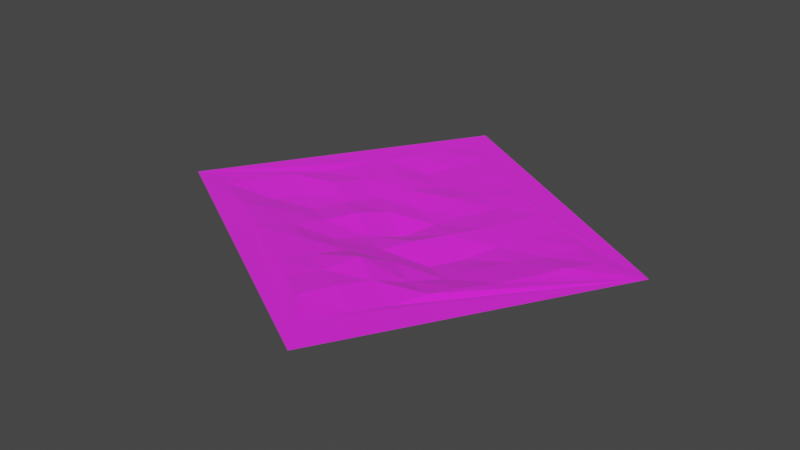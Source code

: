 # Source: SM_LANDSCAPE_09.blend  (saved by Blender 3.1.7; exported with 4.5.12 LTS)
import bpy
from mathutils import Matrix  # noqa: F401  (used for matrix-valued properties, if any)

bpy.ops.wm.read_factory_settings(use_empty=True)
scene = bpy.context.scene
scene.name = 'Scene'

# ---- collections
col_sm_landscape_09 = bpy.data.collections.new('SM_LANDSCAPE_09'); scene.collection.children.link(col_sm_landscape_09)

# ---- images (referenced by path relative to the original .blend; pixels are not part of the script)
import os
ASSET_DIR = os.environ.get("B2B_ASSET_DIR", "")  # directory of the original .blend (textures are referenced by path, not embedded)
HERE = os.path.dirname(os.path.abspath(__file__))  # packed textures are extracted next to this script under _unpacked/

def load_image(name, relpath, width, height, colorspace="sRGB"):
    """Load a texture the original file referenced (path relative to the .blend, or extracted next to this script)."""
    p = next((c for c in (os.path.join(HERE, relpath), os.path.join(ASSET_DIR, relpath)) if relpath and os.path.exists(c)), "")
    if p:
        img = bpy.data.images.load(p, check_existing=True)
        img.name = name
    else:  # same state as the original file: an image datablock whose file is absent (Cycles renders it pink)
        img = bpy.data.images.new(name, width, height)
        img.source = "FILE"
        img.filepath = "//" + (relpath or name)
    img.colorspace_settings.name = colorspace
    return img
img_vstavka_png = load_image('vstavka.PNG', 'vstavka.PNG', 1024, 1024, 'sRGB')

# ---- materials (node trees are filled in below, after node groups)
mat_sm_landscape_09_0 = bpy.data.materials.new('SM_LANDSCAPE_09.0')
mat_sm_landscape_09_0.use_transparent_shadow = False
mat_sm_landscape_09_0.diffuse_color = (0.5882, 0.5882, 0.5882, 1.0)
mat_sm_landscape_09_0.roughness = 1.0
mat_sm_landscape_09_0.specular_intensity = 1.0

# ---- material node trees
mat_sm_landscape_09_0.use_nodes = True; mat_sm_landscape_09_0.node_tree.nodes.clear()
_N = mat_sm_landscape_09_0.node_tree.nodes; _L = mat_sm_landscape_09_0.node_tree.links
n0 = _N.new('ShaderNodeBsdfPrincipled'); n0.name = 'Principled BSDF'; n0.location = (10, 300)
n0.distribution = 'GGX'
n0.subsurface_method = 'RANDOM_WALK_SKIN'
n0.inputs[2].default_value = 1.0
n0.inputs[3].default_value = 1.45
n0.inputs[13].default_value = 1.0
n0.inputs[27].default_value = (0.0, 0.0, 0.0, 1.0)
n0.inputs[28].default_value = 1.0
n1 = _N.new('ShaderNodeOutputMaterial'); n1.name = 'Material Output'; n1.location = (300, 300)
n2 = _N.new('ShaderNodeTexImage'); n2.name = 'Image Texture'; n2.location = (-300, 600)
n2.label = 'vstavka'
n2.image = img_vstavka_png
_L.new(n0.outputs[0], n1.inputs[0])
_L.new(n2.outputs[0], n0.inputs[0])
n1.is_active_output = True

# ---- world
world_world = bpy.data.worlds.new('World'); scene.world = world_world
world_world.use_nodes = True; world_world.node_tree.nodes.clear()
_N = world_world.node_tree.nodes; _L = world_world.node_tree.links
n0 = _N.new('ShaderNodeOutputWorld'); n0.name = 'World Output'; n0.location = (300, 300)
n1 = _N.new('ShaderNodeBackground'); n1.name = 'Background'; n1.location = (10, 300)
n1.inputs[0].default_value = (0.05088, 0.05088, 0.05088, 1.0)
_L.new(n1.outputs[0], n0.inputs[0])
n0.is_active_output = True
world_world.color = (0.05088, 0.05088, 0.05088)
world_world.use_sun_shadow = False
world_world.sun_shadow_jitter_overblur = 0.0

# ---- meshes
me_sm_landscape_09 = bpy.data.meshes.new('SM_LANDSCAPE_09')
me_sm_landscape_09.from_pydata([(-2.899, -0.7087, 0.002289), (-3.327, -0.8385, 0.02202), (-1.906, -1.172, 0.01725), (-1.44, -1.444, 0.0253), (-0.9734, -1.716, 0.02746), (-0.507, -1.988, 0.0343), (-0.0404, -2.26, 0.04654), (0.8922, -2.804, 0.04574), (1.153, -3.423, 0.02205), (-2.663, -0.3244, -0.01936), (-1.654, -0.7406, -0.04509), (-2.114, -1.043, 0.01727), (0.2143, -1.824, 0.06979), (-0.2521, -1.554, 0.02837), (1.144, -2.372, 0.04087), (0.4251, -2.529, 0.102), (3.575, 0.76, 0.02205), (-3.507, -0.7369, 0.02209), (-2.12, -0.4691, -0.1166), (-1.402, -0.3092, -0.1326), (-1.187, -1.011, -0.0248), (-0.9348, -0.5798, -0.06175), (-0.721, -1.282, 0.02774), (0.4658, -1.387, 0.1766), (0.6776, -2.089, 0.1257), (-2.335, 0.2356, -0.02206), (-2.084, 0.6676, -0.0508), (-1.868, -0.03715, -0.1136), (-0.2214, -0.4203, -0.1504), (-0.000307, -1.125, -0.0009848), (0.2489, -0.6926, -0.08833), (-0.471, -0.843, -0.09964), (1.182, -1.237, -0.01539), (0.921, -1.671, 0.1047), (1.662, -1.443, 0.08015), (1.43, -1.879, 0.0193), (-1.365, 0.8273, -0.02971), (-1.15, 0.123, -0.08491), (-1.617, 0.3954, -0.01197), (-0.4315, 0.2813, -0.09419), (0.0349, 0.0107, -0.2434), (-0.6829, -0.1542, -0.01914), (0.7177, -0.9583, -0.01005), (1.442, -0.8002, -0.0662), (0.9678, -0.5333, -0.1735), (1.928, -0.9938, 0.06736), (-1.831, 1.099, -0.01446), (-0.1802, 0.7144, -0.1359), (-0.6463, 0.9866, -0.06136), (-0.8978, 0.5549, -0.1075), (1.22, -0.1015, -0.152), (0.5003, -0.2602, -0.04136), (1.691, -0.3639, -0.02184), (2.167, -0.5979, 0.04978), (-1.58, 1.531, 0.001901), (-1.113, 1.259, -0.0205), (-0.8605, 1.691, -0.1015), (0.07159, 1.147, -0.02929), (-0.3942, 1.419, -0.0942), (0.2864, 0.4432, -0.1339), (1.004, 0.6033, -0.02776), (0.7523, 0.1716, -0.03321), (1.471, 0.3317, -0.0572), (-1.328, 1.963, 0.0007251), (0.5383, 0.8751, -0.08283), (0.7901, 1.307, -0.03757), (1.256, 1.035, 0.0001499), (1.94, 0.05836, -0.01355), (2.407, -0.1951, 0.06174), (-0.609, 2.123, -0.05487), (-1.076, 2.395, -0.00141), (-0.1426, 1.851, -0.04875), (0.1089, 2.283, 0.007609), (0.5753, 2.011, -0.002616), (0.3238, 1.579, -0.04208), (1.974, 1.195, 0.009076), (1.508, 1.467, 0.02236), (1.723, 0.7631, -0.01014), (2.653, 0.2216, 0.08991), (2.19, 0.4907, -0.02286), (-0.8238, 2.827, -0.001607), (-0.9109, 3.347, 0.02209), (-0.3575, 2.555, 0.003142), (1.042, 1.739, 0.019), (2.441, 0.9232, 0.03119), (2.907, 0.6511, 0.06059)], [], [(17, 1, 0), (1, 8, 11), (11, 0, 1), (11, 8, 2), (2, 8, 3), (3, 8, 4), (4, 8, 5), (5, 8, 6), (6, 8, 15), (15, 8, 7), (7, 8, 16), (17, 0, 9), (0, 11, 18), (18, 9, 0), (11, 2, 10), (10, 18, 11), (2, 3, 20), (20, 10, 2), (3, 4, 22), (22, 20, 3), (4, 5, 13), (13, 22, 4), (5, 6, 12), (12, 13, 5), (6, 15, 24), (24, 12, 6), (15, 7, 14), (14, 24, 15), (14, 7, 16), (17, 9, 25), (9, 18, 27), (27, 25, 9), (18, 10, 19), (19, 27, 18), (10, 20, 21), (21, 19, 10), (20, 22, 31), (31, 21, 20), (22, 13, 29), (29, 31, 22), (13, 12, 23), (23, 29, 13), (12, 24, 33), (33, 23, 12), (24, 14, 35), (35, 33, 24), (35, 14, 16), (17, 25, 26), (25, 27, 38), (38, 26, 25), (27, 19, 37), (37, 38, 27), (19, 21, 41), (41, 37, 19), (21, 31, 28), (28, 41, 21), (31, 29, 30), (30, 28, 31), (29, 23, 42), (42, 30, 29), (23, 33, 32), (32, 42, 23), (33, 35, 34), (34, 32, 33), (34, 35, 16), (17, 26, 46), (26, 38, 36), (36, 46, 26), (38, 37, 49), (49, 36, 38), (37, 41, 39), (39, 49, 37), (41, 28, 40), (40, 39, 41), (28, 30, 51), (51, 40, 28), (30, 42, 44), (44, 51, 30), (42, 32, 43), (43, 44, 42), (32, 34, 45), (45, 43, 32), (45, 34, 16), (17, 46, 54), (46, 36, 55), (55, 54, 46), (36, 49, 48), (48, 55, 36), (49, 39, 47), (47, 48, 49), (39, 40, 59), (59, 47, 39), (40, 51, 61), (61, 59, 40), (51, 44, 50), (50, 61, 51), (44, 43, 52), (52, 50, 44), (43, 45, 53), (53, 52, 43), (53, 45, 16), (17, 54, 63), (54, 55, 56), (56, 63, 54), (55, 48, 58), (58, 56, 55), (48, 47, 57), (57, 58, 48), (47, 59, 64), (64, 57, 47), (59, 61, 60), (60, 64, 59), (61, 50, 62), (62, 60, 61), (50, 52, 67), (67, 62, 50), (52, 53, 68), (68, 67, 52), (68, 53, 16), (17, 63, 70), (63, 56, 69), (69, 70, 63), (56, 58, 71), (71, 69, 56), (58, 57, 74), (74, 71, 58), (57, 64, 65), (65, 74, 57), (64, 60, 66), (66, 65, 64), (60, 62, 77), (77, 66, 60), (62, 67, 79), (79, 77, 62), (67, 68, 78), (78, 79, 67), (78, 68, 16), (17, 70, 80), (70, 69, 82), (82, 80, 70), (69, 71, 72), (72, 82, 69), (71, 74, 73), (73, 72, 71), (74, 65, 83), (83, 73, 74), (65, 66, 76), (76, 83, 65), (66, 77, 75), (75, 76, 66), (77, 79, 84), (84, 75, 77), (79, 78, 85), (85, 84, 79), (85, 78, 16), (80, 16, 81), (81, 17, 80), (80, 82, 16), (16, 82, 72), (72, 73, 16), (16, 73, 83), (83, 76, 16), (16, 76, 75), (75, 84, 16), (16, 84, 85)])
me_sm_landscape_09.polygons.foreach_set('use_smooth', [True] * 165)
_k = set([(0, 1), (0, 9), (0, 11), (0, 17), (0, 18), (1, 8), (1, 11), (1, 17), (2, 3), (2, 8), (2, 10), (2, 11), (2, 20), (3, 4), (3, 8), (3, 20), (3, 22), (4, 5), (4, 8), (4, 13), (4, 22), (5, 6), (5, 8), (5, 12), (5, 13), (6, 8), (6, 12), (6, 15), (6, 24), (7, 8), (7, 14), (7, 15), (7, 16), (8, 11), (8, 15), (8, 16), (9, 17), (9, 18), (9, 25), (9, 27), (10, 11), (10, 18), (10, 19), (10, 20), (10, 21), (11, 18), (12, 13), (12, 23), (12, 24), (12, 33), (13, 22), (13, 23), (13, 29), (14, 15), (14, 16), (14, 24), (14, 35), (15, 24), (16, 34), (16, 35), (16, 45), (16, 53), (16, 68), (16, 72), (16, 73), (16, 75), (16, 76), (16, 78), (16, 80), (16, 81), (16, 82), (16, 83), (16, 84), (16, 85), (17, 25), (17, 26), (17, 46), (17, 54), (17, 63), (17, 70), (17, 80), (17, 81), (18, 19), (18, 27), (19, 21), (19, 27), (19, 37), (19, 41), (20, 21), (20, 22), (20, 31), (21, 28), (21, 31), (21, 41), (22, 29), (22, 31), (23, 29), (23, 32), (23, 33), (23, 42), (24, 33), (24, 35), (25, 26), (25, 27), (25, 38), (26, 36), (26, 38), (26, 46), (27, 37), (27, 38), (28, 30), (28, 31), (28, 40), (28, 41), (28, 51), (29, 30), (29, 31), (29, 42), (30, 31), (30, 42), (30, 44), (30, 51), (32, 33), (32, 34), (32, 42), (32, 43), (32, 45), (33, 34), (33, 35), (34, 35), (34, 45), (36, 38), (36, 46), (36, 48), (36, 49), (36, 55), (37, 38), (37, 39), (37, 41), (37, 49), (38, 49), (39, 40), (39, 41), (39, 47), (39, 49), (39, 59), (40, 41), (40, 51), (40, 59), (40, 61), (42, 43), (42, 44), (43, 44), (43, 45), (43, 52), (43, 53), (44, 50), (44, 51), (44, 52), (45, 53), (46, 54), (46, 55), (47, 48), (47, 49), (47, 57), (47, 59), (47, 64), (48, 49), (48, 55), (48, 57), (48, 58), (50, 51), (50, 52), (50, 61), (50, 62), (50, 67), (51, 61), (52, 53), (52, 67), (52, 68), (53, 68), (54, 55), (54, 56), (54, 63), (55, 56), (55, 58), (56, 58), (56, 63), (56, 69), (56, 71), (57, 58), (57, 64), (57, 65), (57, 74), (58, 71), (58, 74), (59, 60), (59, 61), (59, 64), (60, 61), (60, 62), (60, 64), (60, 66), (60, 77), (61, 62), (62, 67), (62, 77), (62, 79), (63, 69), (63, 70), (64, 65), (64, 66), (65, 66), (65, 74), (65, 76), (65, 83), (66, 75), (66, 76), (66, 77), (67, 68), (67, 78), (67, 79), (68, 78), (69, 70), (69, 71), (69, 72), (69, 82), (70, 80), (70, 82), (71, 72), (71, 73), (71, 74), (72, 73), (72, 82), (73, 74), (73, 83), (74, 83), (75, 76), (75, 77), (75, 84), (76, 83), (77, 79), (77, 84), (78, 79), (78, 85), (79, 84), (79, 85), (80, 81), (80, 82), (84, 85)])
me_sm_landscape_09.attributes.new('sharp_edge', 'BOOLEAN', 'EDGE').data.foreach_set('value', [ (min(e.vertices), max(e.vertices)) in _k for e in me_sm_landscape_09.edges])
_uv = me_sm_landscape_09.uv_layers.new(name='UVMap')
_uv.uv.foreach_set('vector', [0.00458, 1.0, 0.03885, 1.001, 0.0954, 1.068, 0.03885, 1.001, 0.9979, 1.014, 0.2526, 1.09, 0.2526, 1.09, 0.0954, 1.068, 0.03885, 1.001, 0.2526, 1.09, 0.9979, 1.014, 0.2981, 1.089, 0.2981, 1.089, 0.9979, 1.014, 0.3983, 1.089, 0.3983, 1.089, 0.9979, 1.014, 0.4986, 1.089, 0.4986, 1.089, 0.9979, 1.014, 0.5989, 1.089, 0.5989, 1.089, 0.9979, 1.014, 0.6992, 1.089, 0.6992, 1.089, 0.9979, 1.014, 0.7992, 1.089, 0.7992, 1.089, 0.9979, 1.014, 0.8998, 1.089, 0.8998, 1.089, 0.9979, 1.014, 0.9862, 1.998, 0.00458, 1.0, 0.0954, 1.068, 0.09717, 1.161, 0.0954, 1.068, 0.2526, 1.09, 0.1978, 1.192, 0.1978, 1.192, 0.09717, 1.161, 0.0954, 1.068, 0.2526, 1.09, 0.2981, 1.089, 0.2981, 1.192, 0.2981, 1.192, 0.1978, 1.192, 0.2526, 1.09, 0.2981, 1.089, 0.3983, 1.089, 0.3982, 1.192, 0.3982, 1.192, 0.2981, 1.192, 0.2981, 1.089, 0.3983, 1.089, 0.4986, 1.089, 0.4986, 1.192, 0.4986, 1.192, 0.3982, 1.192, 0.3983, 1.089, 0.4986, 1.089, 0.5989, 1.089, 0.5992, 1.192, 0.5992, 1.192, 0.4986, 1.192, 0.4986, 1.089, 0.5989, 1.089, 0.6992, 1.089, 0.6993, 1.193, 0.6993, 1.193, 0.5992, 1.192, 0.5989, 1.089, 0.6992, 1.089, 0.7992, 1.089, 0.7986, 1.194, 0.7986, 1.194, 0.6993, 1.193, 0.6992, 1.089, 0.7992, 1.089, 0.8998, 1.089, 0.8998, 1.192, 0.8998, 1.192, 0.7986, 1.194, 0.7992, 1.089, 0.8998, 1.192, 0.8998, 1.089, 0.9862, 1.998, 0.00458, 1.0, 0.09717, 1.161, 0.09742, 1.294, 0.09717, 1.161, 0.1978, 1.192, 0.1978, 1.294, 0.1978, 1.294, 0.09742, 1.294, 0.09717, 1.161, 0.1978, 1.192, 0.2981, 1.192, 0.2981, 1.294, 0.2981, 1.294, 0.1978, 1.294, 0.1978, 1.192, 0.2981, 1.192, 0.3982, 1.192, 0.3984, 1.295, 0.3984, 1.295, 0.2981, 1.294, 0.2981, 1.192, 0.3982, 1.192, 0.4986, 1.192, 0.4974, 1.296, 0.4974, 1.296, 0.3984, 1.295, 0.3982, 1.192, 0.4986, 1.192, 0.5992, 1.192, 0.5994, 1.295, 0.5994, 1.295, 0.4974, 1.296, 0.4986, 1.192, 0.5992, 1.192, 0.6993, 1.193, 0.699, 1.296, 0.699, 1.296, 0.5994, 1.295, 0.5992, 1.192, 0.6993, 1.193, 0.7986, 1.194, 0.7985, 1.293, 0.7985, 1.293, 0.699, 1.296, 0.6993, 1.193, 0.7986, 1.194, 0.8998, 1.192, 0.8994, 1.309, 0.8994, 1.309, 0.7985, 1.293, 0.7986, 1.194, 0.8994, 1.309, 0.8998, 1.192, 0.9862, 1.998, 0.00458, 1.0, 0.09742, 1.294, 0.09735, 1.397, 0.09742, 1.294, 0.1978, 1.294, 0.1978, 1.397, 0.1978, 1.397, 0.09735, 1.397, 0.09742, 1.294, 0.1978, 1.294, 0.2981, 1.294, 0.2981, 1.397, 0.2981, 1.397, 0.1978, 1.397, 0.1978, 1.294, 0.2981, 1.294, 0.3984, 1.295, 0.3992, 1.396, 0.3992, 1.396, 0.2981, 1.397, 0.2981, 1.294, 0.3984, 1.295, 0.4974, 1.296, 0.4979, 1.397, 0.4979, 1.397, 0.3992, 1.396, 0.3984, 1.295, 0.4974, 1.296, 0.5994, 1.295, 0.5989, 1.397, 0.5989, 1.397, 0.4979, 1.397, 0.4974, 1.296, 0.5994, 1.295, 0.699, 1.296, 0.699, 1.399, 0.699, 1.399, 0.5989, 1.397, 0.5994, 1.295, 0.699, 1.296, 0.7985, 1.293, 0.7996, 1.397, 0.7996, 1.397, 0.699, 1.399, 0.699, 1.296, 0.7985, 1.293, 0.8994, 1.309, 0.8961, 1.41, 0.8961, 1.41, 0.7996, 1.397, 0.7985, 1.293, 0.8961, 1.41, 0.8994, 1.309, 0.9862, 1.998, 0.00458, 1.0, 0.09735, 1.397, 0.09745, 1.5, 0.09735, 1.397, 0.1978, 1.397, 0.1978, 1.5, 0.1978, 1.5, 0.09745, 1.5, 0.09735, 1.397, 0.1978, 1.397, 0.2981, 1.397, 0.2981, 1.5, 0.2981, 1.5, 0.1978, 1.5, 0.1978, 1.397, 0.2981, 1.397, 0.3992, 1.396, 0.3987, 1.5, 0.3987, 1.5, 0.2981, 1.5, 0.2981, 1.397, 0.3992, 1.396, 0.4979, 1.397, 0.4986, 1.5, 0.4986, 1.5, 0.3987, 1.5, 0.3992, 1.396, 0.4979, 1.397, 0.5989, 1.397, 0.5989, 1.5, 0.5989, 1.5, 0.4986, 1.5, 0.4979, 1.397, 0.5989, 1.397, 0.699, 1.399, 0.6992, 1.5, 0.6992, 1.5, 0.5989, 1.5, 0.5989, 1.397, 0.699, 1.399, 0.7996, 1.397, 0.8003, 1.502, 0.8003, 1.502, 0.6992, 1.5, 0.699, 1.399, 0.7996, 1.397, 0.8961, 1.41, 0.8966, 1.518, 0.8966, 1.518, 0.8003, 1.502, 0.7996, 1.397, 0.8966, 1.518, 0.8961, 1.41, 0.9862, 1.998, 0.00458, 1.0, 0.09745, 1.5, 0.09749, 1.603, 0.09745, 1.5, 0.1978, 1.5, 0.1978, 1.603, 0.1978, 1.603, 0.09749, 1.603, 0.09745, 1.5, 0.1978, 1.5, 0.2981, 1.5, 0.2981, 1.603, 0.2981, 1.603, 0.1978, 1.603, 0.1978, 1.5, 0.2981, 1.5, 0.3987, 1.5, 0.3984, 1.603, 0.3984, 1.603, 0.2981, 1.603, 0.2981, 1.5, 0.3987, 1.5, 0.4986, 1.5, 0.4986, 1.603, 0.4986, 1.603, 0.3984, 1.603, 0.3987, 1.5, 0.4986, 1.5, 0.5989, 1.5, 0.5989, 1.603, 0.5989, 1.603, 0.4986, 1.603, 0.4986, 1.5, 0.5989, 1.5, 0.6992, 1.5, 0.6992, 1.603, 0.6992, 1.603, 0.5989, 1.603, 0.5989, 1.5, 0.6992, 1.5, 0.8003, 1.502, 0.7995, 1.605, 0.7995, 1.605, 0.6992, 1.603, 0.6992, 1.5, 0.8003, 1.502, 0.8966, 1.518, 0.8979, 1.613, 0.8979, 1.613, 0.7995, 1.605, 0.8003, 1.502, 0.8979, 1.613, 0.8966, 1.518, 0.9862, 1.998, 0.00458, 1.0, 0.09749, 1.603, 0.09749, 1.706, 0.09749, 1.603, 0.1978, 1.603, 0.1978, 1.706, 0.1978, 1.706, 0.09749, 1.706, 0.09749, 1.603, 0.1978, 1.603, 0.2981, 1.603, 0.2981, 1.706, 0.2981, 1.706, 0.1978, 1.706, 0.1978, 1.603, 0.2981, 1.603, 0.3984, 1.603, 0.3984, 1.706, 0.3984, 1.706, 0.2981, 1.706, 0.2981, 1.603, 0.3984, 1.603, 0.4986, 1.603, 0.4986, 1.706, 0.4986, 1.706, 0.3984, 1.706, 0.3984, 1.603, 0.4986, 1.603, 0.5989, 1.603, 0.5989, 1.706, 0.5989, 1.706, 0.4986, 1.706, 0.4986, 1.603, 0.5989, 1.603, 0.6992, 1.603, 0.6991, 1.706, 0.6991, 1.706, 0.5989, 1.706, 0.5989, 1.603, 0.6992, 1.603, 0.7995, 1.605, 0.8, 1.706, 0.8, 1.706, 0.6991, 1.706, 0.6992, 1.603, 0.7995, 1.605, 0.8979, 1.613, 0.8987, 1.709, 0.8987, 1.709, 0.8, 1.706, 0.7995, 1.605, 0.8987, 1.709, 0.8979, 1.613, 0.9862, 1.998, 0.00458, 1.0, 0.09749, 1.706, 0.09749, 1.808, 0.09749, 1.706, 0.1978, 1.706, 0.1978, 1.808, 0.1978, 1.808, 0.09749, 1.808, 0.09749, 1.706, 0.1978, 1.706, 0.2981, 1.706, 0.2981, 1.808, 0.2981, 1.808, 0.1978, 1.808, 0.1978, 1.706, 0.2981, 1.706, 0.3984, 1.706, 0.3984, 1.808, 0.3984, 1.808, 0.2981, 1.808, 0.2981, 1.706, 0.3984, 1.706, 0.4986, 1.706, 0.4986, 1.808, 0.4986, 1.808, 0.3984, 1.808, 0.3984, 1.706, 0.4986, 1.706, 0.5989, 1.706, 0.5989, 1.808, 0.5989, 1.808, 0.4986, 1.808, 0.4986, 1.706, 0.5989, 1.706, 0.6991, 1.706, 0.6992, 1.808, 0.6992, 1.808, 0.5989, 1.808, 0.5989, 1.706, 0.6991, 1.706, 0.8, 1.706, 0.7996, 1.808, 0.7996, 1.808, 0.6992, 1.808, 0.6991, 1.706, 0.8, 1.706, 0.8987, 1.709, 0.8993, 1.808, 0.8993, 1.808, 0.7996, 1.808, 0.8, 1.706, 0.8993, 1.808, 0.8987, 1.709, 0.9862, 1.998, 0.00458, 1.0, 0.09749, 1.808, 0.09749, 1.911, 0.09749, 1.808, 0.1978, 1.808, 0.1978, 1.911, 0.1978, 1.911, 0.09749, 1.911, 0.09749, 1.808, 0.1978, 1.808, 0.2981, 1.808, 0.2981, 1.911, 0.2981, 1.911, 0.1978, 1.911, 0.1978, 1.808, 0.2981, 1.808, 0.3984, 1.808, 0.3984, 1.911, 0.3984, 1.911, 0.2981, 1.911, 0.2981, 1.808, 0.3984, 1.808, 0.4986, 1.808, 0.4986, 1.911, 0.4986, 1.911, 0.3984, 1.911, 0.3984, 1.808, 0.4986, 1.808, 0.5989, 1.808, 0.5989, 1.911, 0.5989, 1.911, 0.4986, 1.911, 0.4986, 1.808, 0.5989, 1.808, 0.6992, 1.808, 0.6992, 1.911, 0.6992, 1.911, 0.5989, 1.911, 0.5989, 1.808, 0.6992, 1.808, 0.7996, 1.808, 0.7995, 1.911, 0.7995, 1.911, 0.6992, 1.911, 0.6992, 1.808, 0.7996, 1.808, 0.8993, 1.808, 0.8998, 1.911, 0.8998, 1.911, 0.7995, 1.911, 0.7996, 1.808, 0.8998, 1.911, 0.8993, 1.808, 0.9862, 1.998, 0.09749, 1.911, 0.9862, 1.998, 0.0232, 1.978, 0.0232, 1.978, 0.00458, 1.0, 0.09749, 1.911, 0.09749, 1.911, 0.1978, 1.911, 0.9862, 1.998, 0.9862, 1.998, 0.1978, 1.911, 0.2981, 1.911, 0.2981, 1.911, 0.3984, 1.911, 0.9862, 1.998, 0.9862, 1.998, 0.3984, 1.911, 0.4986, 1.911, 0.4986, 1.911, 0.5989, 1.911, 0.9862, 1.998, 0.9862, 1.998, 0.5989, 1.911, 0.6992, 1.911, 0.6992, 1.911, 0.7995, 1.911, 0.9862, 1.998, 0.9862, 1.998, 0.7995, 1.911, 0.8998, 1.911])
_ca = me_sm_landscape_09.color_attributes.new('Col', 'BYTE_COLOR', 'CORNER')
_ca.data.foreach_set('color', [0.1845, 0.1683, 0.15, 1.0, 0.1981, 0.1812, 0.162, 1.0, 0.2086, 0.1878, 0.1683, 1.0, 0.1981, 0.1812, 0.162, 1.0, 0.162, 0.1441, 0.1301, 1.0, 0.2195, 0.1981, 0.1779, 1.0, 0.2195, 0.1981, 0.1779, 1.0, 0.2086, 0.1878, 0.1683, 1.0, 0.1981, 0.1812, 0.162, 1.0, 0.2195, 0.1981, 0.1779, 1.0, 0.162, 0.1441, 0.1301, 1.0, 0.2016, 0.1812, 0.1651, 1.0, 0.2016, 0.1812, 0.162, 1.0, 0.159, 0.1441, 0.1301, 1.0, 0.1683, 0.1529, 0.1384, 1.0, 0.1683, 0.1529, 0.1384, 1.0, 0.159, 0.1441, 0.1301, 1.0, 0.1683, 0.1529, 0.1356, 1.0, 0.1683, 0.1529, 0.1356, 1.0, 0.159, 0.1441, 0.1301, 1.0, 0.159, 0.1441, 0.1274, 1.0, 0.159, 0.1441, 0.1274, 1.0, 0.159, 0.1441, 0.1301, 1.0, 0.1384, 0.1248, 0.1119, 1.0, 0.1384, 0.1248, 0.1119, 1.0, 0.159, 0.1441, 0.1301, 1.0, 0.1022, 0.09306, 0.08438, 1.0, 0.1046, 0.09306, 0.08438, 1.0, 0.159, 0.1441, 0.1301, 1.0, 0.1779, 0.162, 0.1441, 1.0, 0.1779, 0.162, 0.1441, 1.0, 0.159, 0.1441, 0.1301, 1.0, 0.1878, 0.1683, 0.1529, 1.0, 0.1845, 0.1683, 0.15, 1.0, 0.2086, 0.1878, 0.1683, 1.0, 0.1683, 0.1529, 0.1384, 1.0, 0.2086, 0.1878, 0.1683, 1.0, 0.2195, 0.1981, 0.1779, 1.0, 0.2122, 0.1912, 0.1714, 1.0, 0.2122, 0.1912, 0.1714, 1.0, 0.1683, 0.1529, 0.1384, 1.0, 0.2086, 0.1878, 0.1683, 1.0, 0.2195, 0.1981, 0.1779, 1.0, 0.2016, 0.1812, 0.1651, 1.0, 0.2423, 0.2195, 0.1981, 1.0, 0.2423, 0.2195, 0.1981, 1.0, 0.2122, 0.1912, 0.1714, 1.0, 0.2195, 0.1981, 0.1779, 1.0, 0.2016, 0.1812, 0.1651, 1.0, 0.1683, 0.1529, 0.1384, 1.0, 0.2232, 0.2016, 0.1812, 1.0, 0.2232, 0.2016, 0.1812, 1.0, 0.2423, 0.2195, 0.1981, 1.0, 0.2016, 0.1812, 0.1651, 1.0, 0.1683, 0.1529, 0.1384, 1.0, 0.1683, 0.1529, 0.1384, 1.0, 0.2232, 0.2051, 0.1812, 1.0, 0.227, 0.2051, 0.1845, 1.0, 0.2232, 0.2016, 0.1812, 1.0, 0.1683, 0.1529, 0.1384, 1.0, 0.1683, 0.1529, 0.1356, 1.0, 0.159, 0.1441, 0.1274, 1.0, 0.1845, 0.1651, 0.15, 1.0, 0.1845, 0.1651, 0.15, 1.0, 0.2232, 0.2051, 0.1812, 1.0, 0.1683, 0.1529, 0.1384, 1.0, 0.159, 0.1441, 0.1274, 1.0, 0.1384, 0.1248, 0.1119, 1.0, 0.1441, 0.1329, 0.1195, 1.0, 0.1441, 0.1329, 0.1195, 1.0, 0.1812, 0.1651, 0.15, 1.0, 0.159, 0.1441, 0.1274, 1.0, 0.1384, 0.1248, 0.1119, 1.0, 0.1022, 0.09306, 0.08438, 1.0, 0.1714, 0.1559, 0.1413, 1.0, 0.1714, 0.1559, 0.1413, 1.0, 0.1441, 0.1329, 0.1195, 1.0, 0.1384, 0.1248, 0.1119, 1.0, 0.1046, 0.09306, 0.08438, 1.0, 0.1779, 0.162, 0.1441, 1.0, 0.1746, 0.1559, 0.1413, 1.0, 0.1746, 0.1559, 0.1413, 1.0, 0.1714, 0.1559, 0.1413, 1.0, 0.1046, 0.09306, 0.08438, 1.0, 0.1746, 0.159, 0.1413, 1.0, 0.1779, 0.162, 0.147, 1.0, 0.1878, 0.1683, 0.1529, 1.0, 0.1845, 0.1683, 0.15, 1.0, 0.1683, 0.1529, 0.1384, 1.0, 0.1779, 0.159, 0.1441, 1.0, 0.1683, 0.1529, 0.1384, 1.0, 0.2122, 0.1912, 0.1714, 1.0, 0.1301, 0.117, 0.107, 1.0, 0.1301, 0.117, 0.107, 1.0, 0.1779, 0.159, 0.1441, 1.0, 0.1683, 0.1529, 0.1356, 1.0, 0.2122, 0.1912, 0.1714, 1.0, 0.2423, 0.2195, 0.1981, 1.0, 0.1878, 0.1714, 0.1529, 1.0, 0.1878, 0.1714, 0.1529, 1.0, 0.1301, 0.117, 0.107, 1.0, 0.2122, 0.1912, 0.1714, 1.0, 0.2423, 0.2195, 0.1981, 1.0, 0.2232, 0.2016, 0.1812, 1.0, 0.1845, 0.1683, 0.1529, 1.0, 0.1845, 0.1683, 0.1529, 1.0, 0.1878, 0.1714, 0.1529, 1.0, 0.2423, 0.2195, 0.1946, 1.0, 0.2232, 0.2016, 0.1812, 1.0, 0.227, 0.2051, 0.1845, 1.0, 0.2462, 0.2195, 0.1981, 1.0, 0.2462, 0.2195, 0.1981, 1.0, 0.1845, 0.1683, 0.1529, 1.0, 0.2232, 0.2016, 0.1812, 1.0, 0.227, 0.2051, 0.1845, 1.0, 0.1845, 0.1651, 0.15, 1.0, 0.2542, 0.2307, 0.2051, 1.0, 0.2542, 0.2307, 0.2051, 1.0, 0.2462, 0.2232, 0.1981, 1.0, 0.227, 0.2051, 0.1845, 1.0, 0.1845, 0.1651, 0.15, 1.0, 0.147, 0.1329, 0.1195, 1.0, 0.2159, 0.1981, 0.1779, 1.0, 0.2195, 0.1981, 0.1779, 1.0, 0.2542, 0.2307, 0.2051, 1.0, 0.1845, 0.1651, 0.15, 1.0, 0.1441, 0.1329, 0.1195, 1.0, 0.1714, 0.1559, 0.1413, 1.0, 0.1912, 0.1714, 0.1559, 1.0, 0.1912, 0.1714, 0.1559, 1.0, 0.2159, 0.1981, 0.1779, 1.0, 0.147, 0.1329, 0.1195, 1.0, 0.1714, 0.1559, 0.1413, 1.0, 0.1746, 0.159, 0.1413, 1.0, 0.1746, 0.159, 0.1413, 1.0, 0.1746, 0.159, 0.1413, 1.0, 0.1912, 0.1714, 0.1559, 1.0, 0.1714, 0.1559, 0.1413, 1.0, 0.1746, 0.159, 0.1413, 1.0, 0.1746, 0.159, 0.1413, 1.0, 0.1878, 0.1683, 0.1529, 1.0, 0.1845, 0.1683, 0.15, 1.0, 0.1779, 0.159, 0.1441, 1.0, 0.15, 0.1356, 0.1221, 1.0, 0.1746, 0.159, 0.1441, 1.0, 0.1301, 0.117, 0.107, 1.0, 0.15, 0.1356, 0.1221, 1.0, 0.15, 0.1356, 0.1221, 1.0, 0.147, 0.1356, 0.1221, 1.0, 0.1779, 0.159, 0.1441, 1.0, 0.1301, 0.117, 0.107, 1.0, 0.1878, 0.1714, 0.1529, 1.0, 0.1651, 0.15, 0.1356, 1.0, 0.1651, 0.15, 0.1356, 1.0, 0.15, 0.1356, 0.1221, 1.0, 0.1301, 0.117, 0.107, 1.0, 0.1878, 0.1714, 0.1529, 1.0, 0.1845, 0.1683, 0.15, 1.0, 0.1812, 0.162, 0.147, 1.0, 0.1812, 0.162, 0.147, 1.0, 0.1651, 0.15, 0.1356, 1.0, 0.1878, 0.1714, 0.1529, 1.0, 0.1845, 0.1683, 0.1529, 1.0, 0.2462, 0.2195, 0.1981, 1.0, 0.2086, 0.1878, 0.1714, 1.0, 0.2086, 0.1878, 0.1714, 1.0, 0.1812, 0.162, 0.147, 1.0, 0.1845, 0.1683, 0.15, 1.0, 0.2462, 0.2232, 0.1981, 1.0, 0.2542, 0.2307, 0.2051, 1.0, 0.2159, 0.1946, 0.1746, 1.0, 0.2159, 0.1946, 0.1746, 1.0, 0.2086, 0.1878, 0.1714, 1.0, 0.2462, 0.2195, 0.1981, 1.0, 0.2542, 0.2307, 0.2051, 1.0, 0.2195, 0.1981, 0.1779, 1.0, 0.2961, 0.2705, 0.2423, 1.0, 0.2961, 0.2705, 0.2423, 1.0, 0.2159, 0.1946, 0.1746, 1.0, 0.2542, 0.2307, 0.2051, 1.0, 0.2195, 0.1981, 0.1779, 1.0, 0.1912, 0.1746, 0.1559, 1.0, 0.2542, 0.227, 0.2051, 1.0, 0.2542, 0.227, 0.2051, 1.0, 0.2961, 0.2705, 0.2423, 1.0, 0.2195, 0.1981, 0.1779, 1.0, 0.1912, 0.1714, 0.1559, 1.0, 0.1746, 0.159, 0.1413, 1.0, 0.1413, 0.1274, 0.117, 1.0, 0.1413, 0.1301, 0.117, 1.0, 0.2542, 0.227, 0.2051, 1.0, 0.1912, 0.1714, 0.1559, 1.0, 0.1413, 0.1274, 0.117, 1.0, 0.1746, 0.159, 0.1413, 1.0, 0.1878, 0.1683, 0.1529, 1.0, 0.1845, 0.1683, 0.15, 1.0, 0.147, 0.1356, 0.1221, 1.0, 0.1441, 0.1301, 0.117, 1.0, 0.147, 0.1356, 0.1221, 1.0, 0.15, 0.1356, 0.1221, 1.0, 0.162, 0.147, 0.1329, 1.0, 0.162, 0.147, 0.1329, 1.0, 0.1441, 0.1301, 0.117, 1.0, 0.147, 0.1356, 0.1221, 1.0, 0.15, 0.1356, 0.1221, 1.0, 0.1651, 0.15, 0.1356, 1.0, 0.1651, 0.15, 0.1356, 1.0, 0.1651, 0.15, 0.1356, 1.0, 0.162, 0.147, 0.1329, 1.0, 0.15, 0.1356, 0.1221, 1.0, 0.1651, 0.15, 0.1356, 1.0, 0.1812, 0.162, 0.147, 1.0, 0.1912, 0.1746, 0.1559, 1.0, 0.1912, 0.1746, 0.1559, 1.0, 0.1651, 0.15, 0.1356, 1.0, 0.1651, 0.15, 0.1356, 1.0, 0.1812, 0.162, 0.147, 1.0, 0.2086, 0.1878, 0.1714, 1.0, 0.1779, 0.162, 0.147, 1.0, 0.1779, 0.162, 0.147, 1.0, 0.1912, 0.1746, 0.1559, 1.0, 0.1812, 0.162, 0.147, 1.0, 0.2086, 0.1878, 0.1714, 1.0, 0.2159, 0.1946, 0.1746, 1.0, 0.1683, 0.1529, 0.1384, 1.0, 0.1683, 0.1529, 0.1384, 1.0, 0.1779, 0.162, 0.147, 1.0, 0.2086, 0.1878, 0.1714, 1.0, 0.2159, 0.1946, 0.1746, 1.0, 0.2961, 0.2705, 0.2423, 1.0, 0.2122, 0.1912, 0.1714, 1.0, 0.2122, 0.1912, 0.1714, 1.0, 0.1683, 0.1529, 0.1384, 1.0, 0.2159, 0.1946, 0.1746, 1.0, 0.2961, 0.2705, 0.2423, 1.0, 0.2542, 0.227, 0.2051, 1.0, 0.2086, 0.1878, 0.1683, 1.0, 0.2086, 0.1878, 0.1683, 1.0, 0.2122, 0.1912, 0.1714, 1.0, 0.2961, 0.2705, 0.2423, 1.0, 0.2542, 0.227, 0.2051, 1.0, 0.1413, 0.1301, 0.117, 1.0, 0.2016, 0.1812, 0.1651, 1.0, 0.2016, 0.1812, 0.1651, 1.0, 0.2086, 0.1878, 0.1683, 1.0, 0.2542, 0.227, 0.2051, 1.0, 0.2016, 0.1812, 0.1651, 1.0, 0.1413, 0.1274, 0.117, 1.0, 0.1878, 0.1683, 0.1529, 1.0, 0.1845, 0.1683, 0.15, 1.0, 0.1441, 0.1301, 0.117, 1.0, 0.1714, 0.1559, 0.1413, 1.0, 0.1441, 0.1301, 0.117, 1.0, 0.162, 0.147, 0.1329, 1.0, 0.1912, 0.1746, 0.1559, 1.0, 0.1912, 0.1746, 0.1559, 1.0, 0.1714, 0.1559, 0.1413, 1.0, 0.1441, 0.1301, 0.117, 1.0, 0.162, 0.147, 0.1329, 1.0, 0.1651, 0.15, 0.1356, 1.0, 0.1529, 0.1384, 0.1248, 1.0, 0.1529, 0.1384, 0.1248, 1.0, 0.1912, 0.1746, 0.1559, 1.0, 0.162, 0.147, 0.1329, 1.0, 0.1651, 0.15, 0.1356, 1.0, 0.1912, 0.1746, 0.1559, 1.0, 0.1413, 0.1301, 0.117, 1.0, 0.1413, 0.1301, 0.117, 1.0, 0.1529, 0.1384, 0.1248, 1.0, 0.1651, 0.15, 0.1329, 1.0, 0.1912, 0.1746, 0.1559, 1.0, 0.1779, 0.162, 0.147, 1.0, 0.1356, 0.1248, 0.1119, 1.0, 0.1356, 0.1248, 0.1119, 1.0, 0.1413, 0.1301, 0.117, 1.0, 0.1912, 0.1746, 0.1559, 1.0, 0.1779, 0.162, 0.147, 1.0, 0.1683, 0.1529, 0.1384, 1.0, 0.1559, 0.1413, 0.1274, 1.0, 0.1559, 0.1413, 0.1274, 1.0, 0.1356, 0.1248, 0.1119, 1.0, 0.1779, 0.162, 0.1441, 1.0, 0.1683, 0.1529, 0.1384, 1.0, 0.2122, 0.1912, 0.1714, 1.0, 0.1413, 0.1274, 0.1144, 1.0, 0.1384, 0.1274, 0.1144, 1.0, 0.1559, 0.1413, 0.1274, 1.0, 0.1683, 0.1529, 0.1384, 1.0, 0.2122, 0.1912, 0.1714, 1.0, 0.2086, 0.1878, 0.1683, 1.0, 0.1683, 0.1529, 0.1384, 1.0, 0.1683, 0.1529, 0.1384, 1.0, 0.1413, 0.1274, 0.1144, 1.0, 0.2122, 0.1912, 0.1714, 1.0, 0.2086, 0.1878, 0.1683, 1.0, 0.2016, 0.1812, 0.1651, 1.0, 0.1878, 0.1683, 0.1529, 1.0, 0.1878, 0.1683, 0.1529, 1.0, 0.1683, 0.1529, 0.1384, 1.0, 0.2086, 0.1878, 0.1683, 1.0, 0.1878, 0.1683, 0.1529, 1.0, 0.2016, 0.1812, 0.1651, 1.0, 0.1878, 0.1683, 0.1529, 1.0, 0.1845, 0.1683, 0.15, 1.0, 0.1714, 0.1559, 0.1413, 1.0, 0.162, 0.147, 0.1329, 1.0, 0.1714, 0.1559, 0.1413, 1.0, 0.1912, 0.1746, 0.1559, 1.0, 0.1746, 0.1559, 0.1413, 1.0, 0.1746, 0.1559, 0.1413, 1.0, 0.162, 0.147, 0.1329, 1.0, 0.1714, 0.1559, 0.1413, 1.0, 0.1912, 0.1746, 0.1559, 1.0, 0.1529, 0.1384, 0.1248, 1.0, 0.1845, 0.1683, 0.15, 1.0, 0.1845, 0.1683, 0.15, 1.0, 0.1746, 0.1559, 0.1413, 1.0, 0.1912, 0.1746, 0.1559, 1.0, 0.1529, 0.1384, 0.1248, 1.0, 0.1413, 0.1301, 0.117, 1.0, 0.147, 0.1329, 0.1195, 1.0, 0.147, 0.1329, 0.1195, 1.0, 0.1845, 0.1651, 0.15, 1.0, 0.1529, 0.1384, 0.1248, 1.0, 0.1413, 0.1301, 0.117, 1.0, 0.1356, 0.1248, 0.1119, 1.0, 0.1356, 0.1248, 0.1119, 1.0, 0.1356, 0.1248, 0.1119, 1.0, 0.147, 0.1329, 0.1195, 1.0, 0.1413, 0.1301, 0.117, 1.0, 0.1356, 0.1248, 0.1119, 1.0, 0.1559, 0.1413, 0.1274, 1.0, 0.159, 0.1441, 0.1301, 1.0, 0.159, 0.1441, 0.1301, 1.0, 0.1356, 0.1248, 0.1119, 1.0, 0.1356, 0.1248, 0.1119, 1.0, 0.1559, 0.1413, 0.1274, 1.0, 0.1384, 0.1274, 0.1144, 1.0, 0.1329, 0.1195, 0.1095, 1.0, 0.1329, 0.1195, 0.1095, 1.0, 0.159, 0.1441, 0.1301, 1.0, 0.1559, 0.1413, 0.1274, 1.0, 0.1384, 0.1274, 0.1144, 1.0, 0.1683, 0.1529, 0.1384, 1.0, 0.1746, 0.159, 0.1413, 1.0, 0.1746, 0.159, 0.1413, 1.0, 0.1329, 0.1195, 0.1095, 1.0, 0.1384, 0.1274, 0.1144, 1.0, 0.1683, 0.1529, 0.1384, 1.0, 0.1878, 0.1683, 0.1529, 1.0, 0.162, 0.147, 0.1301, 1.0, 0.162, 0.147, 0.1301, 1.0, 0.1746, 0.159, 0.1413, 1.0, 0.1683, 0.1529, 0.1384, 1.0, 0.162, 0.147, 0.1301, 1.0, 0.1878, 0.1683, 0.1529, 1.0, 0.1878, 0.1683, 0.1529, 1.0, 0.1845, 0.1683, 0.15, 1.0, 0.162, 0.147, 0.1329, 1.0, 0.1651, 0.15, 0.1329, 1.0, 0.162, 0.147, 0.1329, 1.0, 0.1714, 0.1559, 0.1413, 1.0, 0.1356, 0.1221, 0.1095, 1.0, 0.1356, 0.1221, 0.1095, 1.0, 0.1651, 0.15, 0.1329, 1.0, 0.162, 0.147, 0.1329, 1.0, 0.1746, 0.1559, 0.1413, 1.0, 0.1845, 0.1651, 0.15, 1.0, 0.1384, 0.1274, 0.1144, 1.0, 0.1384, 0.1274, 0.1144, 1.0, 0.1356, 0.1221, 0.1095, 1.0, 0.1714, 0.1559, 0.1413, 1.0, 0.1845, 0.1651, 0.15, 1.0, 0.147, 0.1329, 0.1195, 1.0, 0.162, 0.147, 0.1301, 1.0, 0.162, 0.147, 0.1301, 1.0, 0.1384, 0.1274, 0.1144, 1.0, 0.1845, 0.1651, 0.15, 1.0, 0.147, 0.1329, 0.1195, 1.0, 0.1356, 0.1248, 0.1119, 1.0, 0.147, 0.1329, 0.1195, 1.0, 0.147, 0.1329, 0.1195, 1.0, 0.162, 0.147, 0.1301, 1.0, 0.147, 0.1329, 0.1195, 1.0, 0.1356, 0.1248, 0.1119, 1.0, 0.159, 0.1441, 0.1301, 1.0, 0.159, 0.1441, 0.1274, 1.0, 0.159, 0.1413, 0.1274, 1.0, 0.147, 0.1329, 0.1195, 1.0, 0.1356, 0.1248, 0.1119, 1.0, 0.159, 0.1441, 0.1301, 1.0, 0.1329, 0.1195, 0.1095, 1.0, 0.147, 0.1329, 0.1195, 1.0, 0.147, 0.1329, 0.1195, 1.0, 0.159, 0.1441, 0.1274, 1.0, 0.159, 0.1441, 0.1301, 1.0, 0.1329, 0.1195, 0.1095, 1.0, 0.1746, 0.159, 0.1413, 1.0, 0.1683, 0.1529, 0.1356, 1.0, 0.1683, 0.1529, 0.1356, 1.0, 0.147, 0.1329, 0.1195, 1.0, 0.1329, 0.1195, 0.1095, 1.0, 0.1746, 0.159, 0.1413, 1.0, 0.162, 0.147, 0.1301, 1.0, 0.1714, 0.1559, 0.1384, 1.0, 0.1714, 0.1559, 0.1384, 1.0, 0.1683, 0.1529, 0.1356, 1.0, 0.1746, 0.159, 0.1441, 1.0, 0.1714, 0.1559, 0.1384, 1.0, 0.162, 0.147, 0.1301, 1.0, 0.1878, 0.1683, 0.1529, 1.0, 0.1845, 0.1683, 0.15, 1.0, 0.1651, 0.15, 0.1329, 1.0, 0.1651, 0.15, 0.1356, 1.0, 0.1651, 0.15, 0.1329, 1.0, 0.1356, 0.1221, 0.1095, 1.0, 0.1651, 0.15, 0.1356, 1.0, 0.1651, 0.15, 0.1356, 1.0, 0.1651, 0.15, 0.1356, 1.0, 0.1651, 0.15, 0.1329, 1.0, 0.1356, 0.1221, 0.1095, 1.0, 0.1384, 0.1274, 0.1144, 1.0, 0.159, 0.1441, 0.1301, 1.0, 0.159, 0.1441, 0.1301, 1.0, 0.1651, 0.15, 0.1356, 1.0, 0.1356, 0.1221, 0.1095, 1.0, 0.1384, 0.1248, 0.1144, 1.0, 0.162, 0.147, 0.1301, 1.0, 0.1274, 0.1144, 0.1022, 1.0, 0.1274, 0.1144, 0.1022, 1.0, 0.159, 0.1441, 0.1301, 1.0, 0.1384, 0.1248, 0.1144, 1.0, 0.162, 0.147, 0.1301, 1.0, 0.147, 0.1329, 0.1195, 1.0, 0.2016, 0.1812, 0.1651, 1.0, 0.2016, 0.1812, 0.1651, 1.0, 0.1274, 0.1144, 0.1022, 1.0, 0.162, 0.147, 0.1301, 1.0, 0.147, 0.1329, 0.1195, 1.0, 0.159, 0.1441, 0.1274, 1.0, 0.1683, 0.1529, 0.1384, 1.0, 0.1683, 0.1529, 0.1384, 1.0, 0.2016, 0.1812, 0.1651, 1.0, 0.147, 0.1329, 0.1195, 1.0, 0.159, 0.1413, 0.1274, 1.0, 0.147, 0.1329, 0.1195, 1.0, 0.147, 0.1356, 0.1221, 1.0, 0.147, 0.1356, 0.1221, 1.0, 0.1683, 0.1529, 0.1384, 1.0, 0.159, 0.1441, 0.1274, 1.0, 0.147, 0.1329, 0.1195, 1.0, 0.1683, 0.1529, 0.1356, 1.0, 0.1845, 0.1683, 0.15, 1.0, 0.1845, 0.1683, 0.15, 1.0, 0.147, 0.1356, 0.1221, 1.0, 0.147, 0.1329, 0.1195, 1.0, 0.1683, 0.1529, 0.1356, 1.0, 0.1714, 0.1559, 0.1384, 1.0, 0.2086, 0.1912, 0.1714, 1.0, 0.2086, 0.1912, 0.1714, 1.0, 0.1845, 0.1683, 0.15, 1.0, 0.1683, 0.1529, 0.1356, 1.0, 0.2086, 0.1912, 0.1714, 1.0, 0.1714, 0.1559, 0.1384, 1.0, 0.1878, 0.1683, 0.1529, 1.0, 0.1651, 0.15, 0.1356, 1.0, 0.1878, 0.1683, 0.1529, 1.0, 0.159, 0.1441, 0.1301, 1.0, 0.159, 0.1441, 0.1301, 1.0, 0.1845, 0.1683, 0.15, 1.0, 0.1651, 0.15, 0.1356, 1.0, 0.1651, 0.15, 0.1356, 1.0, 0.1651, 0.15, 0.1356, 1.0, 0.1878, 0.1683, 0.1529, 1.0, 0.1878, 0.1683, 0.1529, 1.0, 0.1651, 0.15, 0.1356, 1.0, 0.159, 0.1441, 0.1301, 1.0, 0.159, 0.1441, 0.1301, 1.0, 0.1274, 0.1144, 0.1022, 1.0, 0.1878, 0.1683, 0.1529, 1.0, 0.1878, 0.1683, 0.1529, 1.0, 0.1274, 0.1144, 0.1022, 1.0, 0.2016, 0.1812, 0.1651, 1.0, 0.2016, 0.1812, 0.1651, 1.0, 0.1683, 0.1529, 0.1384, 1.0, 0.1878, 0.1683, 0.1529, 1.0, 0.1878, 0.1683, 0.1529, 1.0, 0.1683, 0.1529, 0.1384, 1.0, 0.147, 0.1356, 0.1221, 1.0, 0.147, 0.1356, 0.1221, 1.0, 0.1845, 0.1683, 0.15, 1.0, 0.1878, 0.1683, 0.1529, 1.0, 0.1878, 0.1683, 0.1529, 1.0, 0.1845, 0.1683, 0.15, 1.0, 0.2086, 0.1912, 0.1714, 1.0])
_ca = me_sm_landscape_09.color_attributes.new('Col.001', 'BYTE_COLOR', 'CORNER')
_ca.data.foreach_set('color', [0.004391, 0.005182, 0.006049, 1.0, 0.004025, 0.004777, 0.006049, 1.0, 0.004025, 0.004777, 0.006049, 1.0, 0.004025, 0.004777, 0.006049, 1.0, 0.004391, 0.005182, 0.006512, 1.0, 0.004025, 0.004777, 0.005605, 1.0, 0.004025, 0.004777, 0.005605, 1.0, 0.004025, 0.004777, 0.005605, 1.0, 0.004025, 0.004777, 0.006049, 1.0, 0.004025, 0.004777, 0.005605, 1.0, 0.004391, 0.005182, 0.006512, 1.0, 0.004025, 0.004777, 0.006049, 1.0, 0.004025, 0.004777, 0.006049, 1.0, 0.004391, 0.005182, 0.006512, 1.0, 0.004391, 0.005182, 0.006049, 1.0, 0.004391, 0.005182, 0.006049, 1.0, 0.004391, 0.005182, 0.006512, 1.0, 0.004391, 0.005182, 0.006049, 1.0, 0.004391, 0.005182, 0.006049, 1.0, 0.004391, 0.005182, 0.006512, 1.0, 0.004391, 0.005182, 0.006512, 1.0, 0.004391, 0.005182, 0.006512, 1.0, 0.004391, 0.005182, 0.006512, 1.0, 0.004391, 0.005182, 0.006512, 1.0, 0.004391, 0.005182, 0.006512, 1.0, 0.004391, 0.005182, 0.006512, 1.0, 0.004777, 0.005605, 0.006995, 1.0, 0.004777, 0.005605, 0.006995, 1.0, 0.004391, 0.005182, 0.006512, 1.0, 0.004391, 0.005182, 0.006049, 1.0, 0.004391, 0.005182, 0.006049, 1.0, 0.004391, 0.005182, 0.006512, 1.0, 0.004391, 0.005182, 0.006049, 1.0, 0.004391, 0.005182, 0.006049, 1.0, 0.004025, 0.004777, 0.006049, 1.0, 0.004391, 0.005182, 0.006049, 1.0, 0.004025, 0.004777, 0.005605, 1.0, 0.004025, 0.004777, 0.005605, 1.0, 0.004025, 0.004777, 0.005605, 1.0, 0.004025, 0.004777, 0.005605, 1.0, 0.004391, 0.005182, 0.006049, 1.0, 0.004025, 0.004777, 0.006049, 1.0, 0.004025, 0.004777, 0.005605, 1.0, 0.004025, 0.004777, 0.006049, 1.0, 0.003677, 0.004391, 0.005182, 1.0, 0.003677, 0.004391, 0.005182, 1.0, 0.004025, 0.004777, 0.005605, 1.0, 0.004025, 0.004777, 0.005605, 1.0, 0.004025, 0.004777, 0.006049, 1.0, 0.004391, 0.005182, 0.006049, 1.0, 0.004025, 0.004777, 0.005605, 1.0, 0.004025, 0.004777, 0.005605, 1.0, 0.003677, 0.004391, 0.005182, 1.0, 0.004025, 0.004777, 0.006049, 1.0, 0.004391, 0.005182, 0.006049, 1.0, 0.004391, 0.005182, 0.006049, 1.0, 0.004025, 0.004777, 0.005605, 1.0, 0.004025, 0.004777, 0.005605, 1.0, 0.004025, 0.004777, 0.005605, 1.0, 0.004391, 0.005182, 0.006049, 1.0, 0.004391, 0.005182, 0.006049, 1.0, 0.004391, 0.005182, 0.006512, 1.0, 0.004391, 0.005182, 0.006049, 1.0, 0.004391, 0.005182, 0.006049, 1.0, 0.004025, 0.004777, 0.005605, 1.0, 0.004391, 0.005182, 0.006049, 1.0, 0.004391, 0.005182, 0.006512, 1.0, 0.004391, 0.005182, 0.006512, 1.0, 0.004391, 0.005182, 0.006512, 1.0, 0.004391, 0.005182, 0.006512, 1.0, 0.004391, 0.005182, 0.006049, 1.0, 0.004391, 0.005182, 0.006512, 1.0, 0.004391, 0.005182, 0.006512, 1.0, 0.004777, 0.005605, 0.006995, 1.0, 0.004391, 0.005182, 0.006049, 1.0, 0.004391, 0.005182, 0.006049, 1.0, 0.004391, 0.005182, 0.006512, 1.0, 0.004391, 0.005182, 0.006512, 1.0, 0.004777, 0.005605, 0.006995, 1.0, 0.004391, 0.005182, 0.006049, 1.0, 0.004391, 0.005182, 0.006049, 1.0, 0.004391, 0.005182, 0.006049, 1.0, 0.004391, 0.005182, 0.006049, 1.0, 0.004777, 0.005605, 0.006995, 1.0, 0.004391, 0.005182, 0.006049, 1.0, 0.004391, 0.005182, 0.006049, 1.0, 0.004391, 0.005182, 0.006049, 1.0, 0.004391, 0.005182, 0.006049, 1.0, 0.004391, 0.005182, 0.006049, 1.0, 0.004391, 0.005182, 0.006049, 1.0, 0.004391, 0.005182, 0.006049, 1.0, 0.004025, 0.004777, 0.005605, 1.0, 0.004777, 0.005605, 0.006512, 1.0, 0.004777, 0.005605, 0.006512, 1.0, 0.004391, 0.005182, 0.006049, 1.0, 0.004391, 0.005182, 0.006049, 1.0, 0.004025, 0.004777, 0.005605, 1.0, 0.003677, 0.004391, 0.005182, 1.0, 0.004391, 0.004777, 0.006049, 1.0, 0.004391, 0.004777, 0.006049, 1.0, 0.004777, 0.005605, 0.006512, 1.0, 0.004025, 0.004777, 0.005605, 1.0, 0.003677, 0.004391, 0.005182, 1.0, 0.004025, 0.004777, 0.005605, 1.0, 0.004391, 0.005182, 0.006049, 1.0, 0.004391, 0.005182, 0.006049, 1.0, 0.004391, 0.004777, 0.006049, 1.0, 0.003677, 0.004391, 0.005182, 1.0, 0.004025, 0.004777, 0.005605, 1.0, 0.004025, 0.004777, 0.005605, 1.0, 0.003677, 0.004391, 0.005182, 1.0, 0.003677, 0.004391, 0.005182, 1.0, 0.004391, 0.005182, 0.006049, 1.0, 0.004025, 0.004777, 0.005605, 1.0, 0.004025, 0.004777, 0.005605, 1.0, 0.004391, 0.005182, 0.006049, 1.0, 0.003677, 0.004025, 0.005182, 1.0, 0.003677, 0.004025, 0.005182, 1.0, 0.003677, 0.004391, 0.005182, 1.0, 0.004025, 0.004777, 0.005605, 1.0, 0.004391, 0.005182, 0.006049, 1.0, 0.004391, 0.005182, 0.006512, 1.0, 0.004025, 0.004777, 0.005605, 1.0, 0.004025, 0.004777, 0.005605, 1.0, 0.003677, 0.004025, 0.005182, 1.0, 0.004391, 0.005182, 0.006049, 1.0, 0.004391, 0.005182, 0.006512, 1.0, 0.004391, 0.005182, 0.006049, 1.0, 0.004391, 0.004777, 0.006049, 1.0, 0.004391, 0.004777, 0.006049, 1.0, 0.004025, 0.004777, 0.005605, 1.0, 0.004391, 0.005182, 0.006512, 1.0, 0.004391, 0.005182, 0.006049, 1.0, 0.004391, 0.005182, 0.006049, 1.0, 0.004391, 0.005182, 0.006049, 1.0, 0.004391, 0.005182, 0.006049, 1.0, 0.004391, 0.004777, 0.006049, 1.0, 0.004391, 0.005182, 0.006049, 1.0, 0.004391, 0.005182, 0.006049, 1.0, 0.004391, 0.005182, 0.006049, 1.0, 0.004391, 0.005182, 0.006049, 1.0, 0.004391, 0.005182, 0.006049, 1.0, 0.004391, 0.005182, 0.006049, 1.0, 0.004391, 0.005182, 0.006512, 1.0, 0.004391, 0.005182, 0.006049, 1.0, 0.004777, 0.005605, 0.006512, 1.0, 0.004391, 0.005182, 0.006512, 1.0, 0.004391, 0.005182, 0.006512, 1.0, 0.004391, 0.005182, 0.006512, 1.0, 0.004391, 0.005182, 0.006049, 1.0, 0.004777, 0.005605, 0.006512, 1.0, 0.004391, 0.004777, 0.006049, 1.0, 0.004391, 0.005182, 0.006512, 1.0, 0.004391, 0.005182, 0.006512, 1.0, 0.004391, 0.005182, 0.006512, 1.0, 0.004777, 0.005605, 0.006512, 1.0, 0.004391, 0.004777, 0.006049, 1.0, 0.004391, 0.005182, 0.006049, 1.0, 0.004391, 0.005182, 0.006049, 1.0, 0.004391, 0.005182, 0.006049, 1.0, 0.004391, 0.005182, 0.006512, 1.0, 0.004391, 0.004777, 0.006049, 1.0, 0.004391, 0.005182, 0.006049, 1.0, 0.003677, 0.004391, 0.005182, 1.0, 0.004025, 0.004777, 0.005605, 1.0, 0.004025, 0.004777, 0.005605, 1.0, 0.004391, 0.005182, 0.006049, 1.0, 0.004391, 0.005182, 0.006049, 1.0, 0.003677, 0.004391, 0.005182, 1.0, 0.003677, 0.004025, 0.005182, 1.0, 0.004025, 0.004777, 0.005605, 1.0, 0.004025, 0.004777, 0.005605, 1.0, 0.004025, 0.004777, 0.005605, 1.0, 0.003677, 0.004391, 0.005182, 1.0, 0.003677, 0.004025, 0.005182, 1.0, 0.004025, 0.004777, 0.005605, 1.0, 0.003347, 0.003677, 0.004391, 1.0, 0.003347, 0.003677, 0.004391, 1.0, 0.004025, 0.004777, 0.005605, 1.0, 0.003677, 0.004025, 0.005182, 1.0, 0.004025, 0.004777, 0.005605, 1.0, 0.004391, 0.004777, 0.006049, 1.0, 0.003677, 0.004391, 0.005182, 1.0, 0.003677, 0.004391, 0.005182, 1.0, 0.003347, 0.003677, 0.004391, 1.0, 0.004025, 0.004777, 0.005605, 1.0, 0.004391, 0.004777, 0.006049, 1.0, 0.004391, 0.005182, 0.006049, 1.0, 0.004391, 0.005182, 0.006512, 1.0, 0.004391, 0.005182, 0.006512, 1.0, 0.003677, 0.004391, 0.005182, 1.0, 0.004391, 0.004777, 0.006049, 1.0, 0.004391, 0.005182, 0.006512, 1.0, 0.004391, 0.005182, 0.006049, 1.0, 0.004391, 0.005182, 0.006049, 1.0, 0.004391, 0.005182, 0.006049, 1.0, 0.004391, 0.005182, 0.006512, 1.0, 0.004391, 0.005182, 0.006512, 1.0, 0.004391, 0.005182, 0.006512, 1.0, 0.004391, 0.005182, 0.006512, 1.0, 0.004391, 0.005182, 0.006512, 1.0, 0.004391, 0.005182, 0.006512, 1.0, 0.004391, 0.005182, 0.006512, 1.0, 0.004391, 0.005182, 0.006512, 1.0, 0.004391, 0.005182, 0.006512, 1.0, 0.004391, 0.005182, 0.006512, 1.0, 0.004391, 0.005182, 0.006512, 1.0, 0.004391, 0.005182, 0.006512, 1.0, 0.004391, 0.005182, 0.006512, 1.0, 0.004391, 0.005182, 0.006512, 1.0, 0.004391, 0.005182, 0.006512, 1.0, 0.004391, 0.005182, 0.006049, 1.0, 0.004391, 0.004777, 0.006049, 1.0, 0.004391, 0.004777, 0.006049, 1.0, 0.004391, 0.005182, 0.006512, 1.0, 0.004391, 0.005182, 0.006512, 1.0, 0.004391, 0.005182, 0.006049, 1.0, 0.004025, 0.004777, 0.005605, 1.0, 0.004391, 0.005182, 0.006049, 1.0, 0.004391, 0.005182, 0.006049, 1.0, 0.004391, 0.004777, 0.006049, 1.0, 0.004391, 0.005182, 0.006049, 1.0, 0.004025, 0.004777, 0.005605, 1.0, 0.004025, 0.004777, 0.005605, 1.0, 0.004391, 0.005182, 0.006049, 1.0, 0.004391, 0.005182, 0.006049, 1.0, 0.004391, 0.005182, 0.006049, 1.0, 0.004025, 0.004777, 0.005605, 1.0, 0.004025, 0.004777, 0.005605, 1.0, 0.003347, 0.003677, 0.004391, 1.0, 0.004025, 0.004777, 0.005605, 1.0, 0.004025, 0.004777, 0.005605, 1.0, 0.004391, 0.005182, 0.006049, 1.0, 0.004025, 0.004777, 0.005605, 1.0, 0.003347, 0.003677, 0.004391, 1.0, 0.003677, 0.004391, 0.005182, 1.0, 0.004025, 0.004777, 0.005605, 1.0, 0.004025, 0.004777, 0.005605, 1.0, 0.004025, 0.004777, 0.005605, 1.0, 0.003347, 0.003677, 0.004391, 1.0, 0.003677, 0.004391, 0.005182, 1.0, 0.004391, 0.005182, 0.006512, 1.0, 0.004025, 0.004777, 0.005605, 1.0, 0.004025, 0.004777, 0.005605, 1.0, 0.004025, 0.004777, 0.005605, 1.0, 0.003677, 0.004391, 0.005182, 1.0, 0.004025, 0.004777, 0.005605, 1.0, 0.004391, 0.005182, 0.006512, 1.0, 0.004391, 0.005182, 0.006049, 1.0, 0.004391, 0.005182, 0.006049, 1.0, 0.004391, 0.005182, 0.006512, 1.0, 0.004391, 0.005182, 0.006049, 1.0, 0.004391, 0.005182, 0.006512, 1.0, 0.004391, 0.005182, 0.006512, 1.0, 0.004391, 0.004777, 0.006049, 1.0, 0.004391, 0.004777, 0.006049, 1.0, 0.004391, 0.005182, 0.006049, 1.0, 0.004391, 0.005182, 0.006512, 1.0, 0.004391, 0.005182, 0.006512, 1.0, 0.004391, 0.005182, 0.006512, 1.0, 0.004391, 0.005182, 0.006512, 1.0, 0.004391, 0.005182, 0.006512, 1.0, 0.004391, 0.004777, 0.006049, 1.0, 0.004391, 0.005182, 0.006512, 1.0, 0.004391, 0.005182, 0.006512, 1.0, 0.004391, 0.004777, 0.006049, 1.0, 0.004777, 0.005182, 0.006512, 1.0, 0.004777, 0.005182, 0.006512, 1.0, 0.004391, 0.005182, 0.006512, 1.0, 0.004391, 0.005182, 0.006512, 1.0, 0.004391, 0.004777, 0.006049, 1.0, 0.004391, 0.005182, 0.006049, 1.0, 0.004391, 0.005182, 0.006512, 1.0, 0.004391, 0.005182, 0.006512, 1.0, 0.004777, 0.005182, 0.006512, 1.0, 0.004391, 0.004777, 0.006049, 1.0, 0.004391, 0.005182, 0.006049, 1.0, 0.004391, 0.005182, 0.006049, 1.0, 0.004391, 0.005182, 0.006512, 1.0, 0.004391, 0.005182, 0.006512, 1.0, 0.004391, 0.005182, 0.006512, 1.0, 0.004391, 0.005182, 0.006049, 1.0, 0.004391, 0.005182, 0.006049, 1.0, 0.004025, 0.004777, 0.005605, 1.0, 0.004777, 0.005182, 0.006512, 1.0, 0.004777, 0.005182, 0.006512, 1.0, 0.004391, 0.005182, 0.006512, 1.0, 0.004391, 0.005182, 0.006049, 1.0, 0.004025, 0.004777, 0.005605, 1.0, 0.004025, 0.004777, 0.005605, 1.0, 0.004391, 0.004777, 0.006049, 1.0, 0.004391, 0.004777, 0.006049, 1.0, 0.004777, 0.005182, 0.006512, 1.0, 0.004025, 0.004777, 0.005605, 1.0, 0.004025, 0.004777, 0.005605, 1.0, 0.004025, 0.004777, 0.005605, 1.0, 0.004025, 0.004777, 0.006049, 1.0, 0.004025, 0.004777, 0.006049, 1.0, 0.004391, 0.004777, 0.006049, 1.0, 0.004025, 0.004777, 0.005605, 1.0, 0.004025, 0.004777, 0.006049, 1.0, 0.004025, 0.004777, 0.005605, 1.0, 0.004391, 0.005182, 0.006049, 1.0, 0.004391, 0.005182, 0.006049, 1.0, 0.004391, 0.005182, 0.006049, 1.0, 0.004391, 0.005182, 0.006512, 1.0, 0.004391, 0.005182, 0.006049, 1.0, 0.004391, 0.004777, 0.006049, 1.0, 0.004391, 0.005182, 0.006049, 1.0, 0.004391, 0.005182, 0.006049, 1.0, 0.004391, 0.005182, 0.006512, 1.0, 0.004391, 0.005182, 0.006049, 1.0, 0.004391, 0.004777, 0.006049, 1.0, 0.004391, 0.005182, 0.006512, 1.0, 0.004391, 0.005182, 0.006049, 1.0, 0.004391, 0.005182, 0.006049, 1.0, 0.004391, 0.005182, 0.006049, 1.0, 0.004391, 0.004777, 0.006049, 1.0, 0.004391, 0.005182, 0.006512, 1.0, 0.004777, 0.005182, 0.006512, 1.0, 0.004391, 0.005182, 0.006512, 1.0, 0.004391, 0.005182, 0.006512, 1.0, 0.004391, 0.005182, 0.006049, 1.0, 0.004391, 0.005182, 0.006512, 1.0, 0.004777, 0.005182, 0.006512, 1.0, 0.004391, 0.005182, 0.006512, 1.0, 0.004777, 0.005605, 0.006512, 1.0, 0.004777, 0.005605, 0.006512, 1.0, 0.004391, 0.005182, 0.006512, 1.0, 0.004777, 0.005182, 0.006512, 1.0, 0.004391, 0.005182, 0.006512, 1.0, 0.004391, 0.005182, 0.006512, 1.0, 0.004391, 0.005182, 0.006512, 1.0, 0.004391, 0.005182, 0.006512, 1.0, 0.004777, 0.005605, 0.006512, 1.0, 0.004391, 0.005182, 0.006512, 1.0, 0.004391, 0.005182, 0.006512, 1.0, 0.004777, 0.005182, 0.006512, 1.0, 0.004777, 0.005605, 0.006512, 1.0, 0.004777, 0.005605, 0.006512, 1.0, 0.004391, 0.005182, 0.006512, 1.0, 0.004391, 0.005182, 0.006512, 1.0, 0.004777, 0.005182, 0.006512, 1.0, 0.004391, 0.004777, 0.006049, 1.0, 0.004391, 0.004777, 0.006049, 1.0, 0.004391, 0.004777, 0.006049, 1.0, 0.004777, 0.005605, 0.006512, 1.0, 0.004777, 0.005182, 0.006512, 1.0, 0.004391, 0.004777, 0.006049, 1.0, 0.004025, 0.004777, 0.006049, 1.0, 0.004391, 0.005182, 0.006512, 1.0, 0.004391, 0.005182, 0.006512, 1.0, 0.004391, 0.004777, 0.006049, 1.0, 0.004391, 0.004777, 0.006049, 1.0, 0.004391, 0.005182, 0.006512, 1.0, 0.004025, 0.004777, 0.006049, 1.0, 0.004391, 0.005182, 0.006049, 1.0, 0.004391, 0.005182, 0.006049, 1.0, 0.004391, 0.005182, 0.006512, 1.0, 0.004391, 0.005182, 0.006512, 1.0, 0.004391, 0.005182, 0.006512, 1.0, 0.004391, 0.005182, 0.006049, 1.0, 0.004777, 0.005605, 0.006512, 1.0, 0.004777, 0.005605, 0.006512, 1.0, 0.004391, 0.005182, 0.006512, 1.0, 0.004391, 0.005182, 0.006512, 1.0, 0.004391, 0.005182, 0.006049, 1.0, 0.004391, 0.005182, 0.006049, 1.0, 0.004777, 0.005182, 0.006512, 1.0, 0.004777, 0.005182, 0.006512, 1.0, 0.004777, 0.005605, 0.006512, 1.0, 0.004391, 0.005182, 0.006049, 1.0, 0.004391, 0.005182, 0.006049, 1.0, 0.004391, 0.005182, 0.006512, 1.0, 0.004391, 0.005182, 0.006512, 1.0, 0.004391, 0.005182, 0.006512, 1.0, 0.004777, 0.005182, 0.006512, 1.0, 0.004391, 0.005182, 0.006049, 1.0, 0.004391, 0.005182, 0.006512, 1.0, 0.004777, 0.005605, 0.006512, 1.0, 0.004391, 0.005182, 0.006512, 1.0, 0.004391, 0.005182, 0.006512, 1.0, 0.004391, 0.005182, 0.006512, 1.0, 0.004391, 0.005182, 0.006512, 1.0, 0.004777, 0.005605, 0.006512, 1.0, 0.004391, 0.005182, 0.006512, 1.0, 0.004391, 0.005182, 0.006512, 1.0, 0.004391, 0.005182, 0.006512, 1.0, 0.004391, 0.005182, 0.006512, 1.0, 0.004777, 0.005605, 0.006512, 1.0, 0.004391, 0.005182, 0.006512, 1.0, 0.004777, 0.005605, 0.006512, 1.0, 0.004391, 0.005182, 0.006512, 1.0, 0.004391, 0.005182, 0.006512, 1.0, 0.004391, 0.005182, 0.006512, 1.0, 0.004391, 0.005182, 0.006512, 1.0, 0.004777, 0.005605, 0.006512, 1.0, 0.004391, 0.004777, 0.006049, 1.0, 0.004391, 0.005182, 0.006049, 1.0, 0.004391, 0.005182, 0.006049, 1.0, 0.004391, 0.005182, 0.006512, 1.0, 0.004777, 0.005605, 0.006512, 1.0, 0.004391, 0.004777, 0.006049, 1.0, 0.004391, 0.005182, 0.006512, 1.0, 0.004391, 0.005182, 0.006049, 1.0, 0.004391, 0.005182, 0.006049, 1.0, 0.004391, 0.005182, 0.006049, 1.0, 0.004391, 0.004777, 0.006049, 1.0, 0.004391, 0.005182, 0.006049, 1.0, 0.004391, 0.005182, 0.006512, 1.0, 0.004391, 0.005182, 0.006049, 1.0, 0.004391, 0.005182, 0.006049, 1.0, 0.004391, 0.005182, 0.006512, 1.0, 0.004391, 0.005182, 0.006512, 1.0, 0.004391, 0.005182, 0.006512, 1.0, 0.004777, 0.005605, 0.006512, 1.0, 0.004391, 0.005182, 0.006512, 1.0, 0.004391, 0.005182, 0.006512, 1.0, 0.004391, 0.005182, 0.006512, 1.0, 0.004391, 0.005182, 0.006512, 1.0, 0.004777, 0.005605, 0.006512, 1.0, 0.004777, 0.005182, 0.006512, 1.0, 0.004391, 0.005182, 0.006512, 1.0, 0.004391, 0.005182, 0.006512, 1.0, 0.004391, 0.005182, 0.006512, 1.0, 0.004777, 0.005605, 0.006512, 1.0, 0.004777, 0.005182, 0.006512, 1.0, 0.004391, 0.005182, 0.006512, 1.0, 0.004777, 0.005605, 0.006512, 1.0, 0.004777, 0.005605, 0.006512, 1.0, 0.004391, 0.005182, 0.006512, 1.0, 0.004777, 0.005182, 0.006512, 1.0, 0.004391, 0.005182, 0.006512, 1.0, 0.004391, 0.005182, 0.006512, 1.0, 0.004025, 0.004777, 0.006049, 1.0, 0.004025, 0.004777, 0.006049, 1.0, 0.004777, 0.005605, 0.006512, 1.0, 0.004391, 0.005182, 0.006512, 1.0, 0.004391, 0.005182, 0.006512, 1.0, 0.004391, 0.005182, 0.006512, 1.0, 0.004391, 0.005182, 0.006049, 1.0, 0.004391, 0.005182, 0.006049, 1.0, 0.004025, 0.004777, 0.006049, 1.0, 0.004391, 0.005182, 0.006512, 1.0, 0.004391, 0.005182, 0.006512, 1.0, 0.004391, 0.005182, 0.006512, 1.0, 0.004391, 0.005182, 0.006512, 1.0, 0.004391, 0.005182, 0.006512, 1.0, 0.004391, 0.005182, 0.006049, 1.0, 0.004391, 0.005182, 0.006512, 1.0, 0.004391, 0.005182, 0.006512, 1.0, 0.004391, 0.005182, 0.006049, 1.0, 0.004391, 0.005182, 0.006049, 1.0, 0.004391, 0.005182, 0.006049, 1.0, 0.004391, 0.005182, 0.006512, 1.0, 0.004391, 0.005182, 0.006512, 1.0, 0.004391, 0.005182, 0.006049, 1.0, 0.004391, 0.005182, 0.006049, 1.0, 0.004025, 0.004777, 0.005605, 1.0, 0.004025, 0.004777, 0.005605, 1.0, 0.004391, 0.005182, 0.006049, 1.0, 0.004391, 0.005182, 0.006049, 1.0, 0.004025, 0.004777, 0.005605, 1.0, 0.004391, 0.005182, 0.006049, 1.0, 0.004391, 0.005182, 0.006049, 1.0, 0.004391, 0.005182, 0.006512, 1.0, 0.004391, 0.005182, 0.006049, 1.0, 0.004391, 0.005182, 0.006512, 1.0, 0.004391, 0.005182, 0.006512, 1.0, 0.004391, 0.005182, 0.006049, 1.0, 0.004391, 0.005182, 0.006512, 1.0, 0.004391, 0.005182, 0.006512, 1.0, 0.004391, 0.005182, 0.006512, 1.0, 0.004391, 0.005182, 0.006049, 1.0, 0.004391, 0.005182, 0.006049, 1.0, 0.004391, 0.005182, 0.006512, 1.0, 0.004391, 0.005182, 0.006512, 1.0, 0.004391, 0.005182, 0.006512, 1.0, 0.004777, 0.005605, 0.006512, 1.0, 0.004391, 0.005182, 0.006049, 1.0, 0.004391, 0.005182, 0.006049, 1.0, 0.004777, 0.005605, 0.006512, 1.0, 0.004025, 0.004777, 0.006049, 1.0, 0.004025, 0.004777, 0.006049, 1.0, 0.004391, 0.005182, 0.006049, 1.0, 0.004391, 0.005182, 0.006049, 1.0, 0.004391, 0.005182, 0.006049, 1.0, 0.004391, 0.005182, 0.006049, 1.0, 0.004391, 0.005182, 0.006512, 1.0, 0.004391, 0.005182, 0.006512, 1.0, 0.004391, 0.005182, 0.006049, 1.0, 0.004391, 0.005182, 0.006049, 1.0, 0.004391, 0.005182, 0.006049, 1.0, 0.004391, 0.005182, 0.006049, 1.0, 0.004025, 0.004777, 0.005605, 1.0])
me_sm_landscape_09.materials.append(mat_sm_landscape_09_0)
me_sm_landscape_09.use_remesh_fix_poles = True
me_sm_landscape_09.use_remesh_preserve_attributes = False
me_sm_landscape_09.update()

# ---- objects
ob_sm_landscape_09 = bpy.data.objects.new('SM_LANDSCAPE_09', me_sm_landscape_09)

# ---- transforms, parenting, visibility, modifiers, constraints
ob_sm_landscape_09.location = (0.0, 0.0, 0.0)
ob_sm_landscape_09.rotation_mode = 'QUATERNION'
ob_sm_landscape_09.rotation_quaternion = (1.0, 0.0, 0.0, 0.0)
_m = ob_sm_landscape_09.modifiers.new('EdgeSplit', 'EDGE_SPLIT')
_m.use_edge_angle = False

# ---- collection membership
col_sm_landscape_09.objects.link(ob_sm_landscape_09)

# ---- scene / render settings (as saved in the file)
scene.frame_start = 1; scene.frame_end = 250; scene.frame_set(1)
scene.render.engine = 'BLENDER_EEVEE_NEXT'
scene.cycles.sampling_pattern = 'TABULATED_SOBOL'
scene.cycles.use_light_tree = False
scene.view_settings.view_transform = 'Filmic'
bpy.context.view_layer.update()

# ---- added for rendering (the .blend has no active camera and no usable light): camera, sun
cam_auto = bpy.data.cameras.new('AutoCamera')
cam_auto.lens = 50.0
cam_auto.sensor_width = 36.0
cam_auto.clip_end = 1000.0
ob_auto_camera = bpy.data.objects.new('AutoCamera', cam_auto)
scene.collection.objects.link(ob_auto_camera)
ob_auto_camera.location = (9.10757, -10.9261, 7.22528)
ob_auto_camera.rotation_euler = (1.09748, -7.21219e-08, 0.694738)
scene.camera = ob_auto_camera
light_auto_sun = bpy.data.lights.new('AutoSun', 'SUN')
light_auto_sun.energy = 3.0
light_auto_sun.angle = 0.0523599
ob_auto_sun = bpy.data.objects.new('AutoSun', light_auto_sun)
scene.collection.objects.link(ob_auto_sun)
ob_auto_sun.rotation_euler = (0.872665, 0.174533, 0.523599)
bpy.context.view_layer.update()
